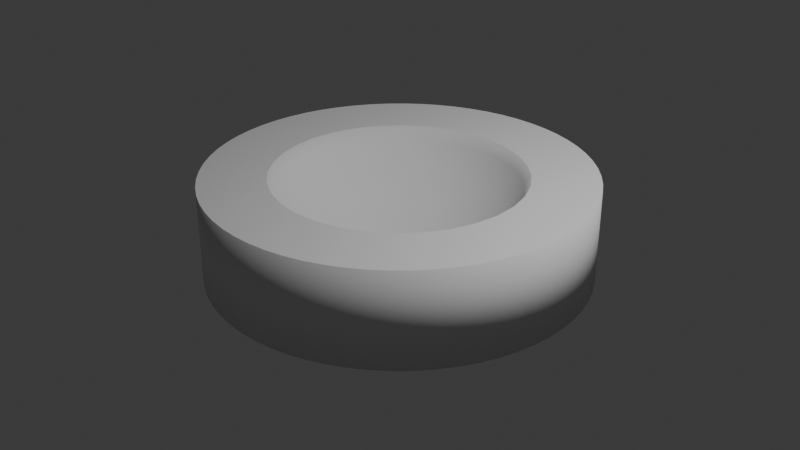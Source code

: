 # Source: Cup.blend  (saved by Blender 5.0.119; exported with 4.5.12 LTS)
import bpy
from mathutils import Matrix  # noqa: F401  (used for matrix-valued properties, if any)

bpy.ops.wm.read_factory_settings(use_empty=True)
scene = bpy.context.scene
scene.name = 'Scene'

# ---- collections
col_collection = bpy.data.collections.new('Collection'); scene.collection.children.link(col_collection)

# ---- world
world_world = bpy.data.worlds.new('World'); scene.world = world_world
world_world.use_nodes = True; world_world.node_tree.nodes.clear()
_N = world_world.node_tree.nodes; _L = world_world.node_tree.links
n0 = _N.new('ShaderNodeOutputWorld'); n0.name = 'World Output'; n0.location = (200, 100)
n1 = _N.new('ShaderNodeBackground'); n1.name = 'Background'; n1.location = (-200, 100)
n1.inputs[0].default_value = (0.05088, 0.05088, 0.05088, 1.0)
_L.new(n1.outputs[0], n0.inputs[0])
n0.is_active_output = True
world_world.color = (0.05088, 0.05088, 0.05088)
world_world.sun_shadow_jitter_overblur = 0.0

# ---- cameras
cam_camera = bpy.data.cameras.new('Camera')
cam_camera.clip_end = 100.0
cam_camera.ortho_scale = 7.314

# ---- lights
light_light = bpy.data.lights.new('Light', 'POINT')
light_light.energy = 1000.0
light_light.shadow_soft_size = 0.1

# ---- meshes
me_cylinder = bpy.data.meshes.new('Cylinder')
me_cylinder.from_pydata([(0.0, 2.0, -0.5), (0.0, 2.0, 0.5), (0.196, 1.99, -0.5), (0.196, 1.99, 0.5), (0.3902, 1.962, -0.5), (0.3902, 1.962, 0.5), (0.5806, 1.914, -0.5), (0.5806, 1.914, 0.5), (0.0, 0.8334, -0.03486), (0.7654, 1.848, -0.5), (0.0, 0.0, -0.2877), (0.7654, 1.848, 0.5), (0.9428, 1.764, -0.5), (0.9428, 1.764, 0.5), (1.111, 1.663, -0.5), (1.111, 1.663, 0.5), (1.269, 1.546, -0.5), (1.269, 1.546, 0.5), (1.414, 1.414, -0.5), (1.414, 1.414, 0.5), (1.546, 1.269, -0.5), (1.546, 1.269, 0.5), (0.2433, 1.223, 0.379), (1.663, 1.111, -0.5), (0.2069, 1.04, 0.1517), (1.663, 1.111, 0.5), (0.1626, 0.8173, -0.03486), (1.764, 0.9428, -0.5), (0.112, 0.563, -0.1735), (1.764, 0.9428, 0.5), (0.05709, 0.287, -0.2588), (1.848, 0.7654, -0.5), (1.848, 0.7654, 0.5), (1.914, 0.5806, -0.5), (1.914, 0.5806, 0.5), (1.962, 0.3902, -0.5), (1.962, 0.3902, 0.5), (1.99, 0.196, -0.5), (1.99, 0.196, 0.5), (2.0, 0.0, -0.5), (2.0, 0.0, 0.5), (1.99, -0.196, -0.5), (0.4773, 1.152, 0.379), (1.99, -0.196, 0.5), (0.4059, 0.9799, 0.1517), (1.962, -0.3902, -0.5), (0.3189, 0.7699, -0.03486), (1.962, -0.3902, 0.5), (0.2197, 0.5303, -0.1735), (0.112, 0.2704, -0.2588), (1.914, -0.5806, -0.5), (1.914, -0.5806, 0.5), (1.848, -0.7654, -0.5), (1.848, -0.7654, 0.5), (1.764, -0.9428, -0.5), (1.764, -0.9428, 0.5), (1.663, -1.111, -0.5), (1.663, -1.111, 0.5), (1.546, -1.269, -0.5), (1.546, -1.269, 0.5), (1.414, -1.414, -0.5), (0.6929, 1.037, 0.379), (1.414, -1.414, 0.5), (1.269, -1.546, -0.5), (0.5893, 0.8819, 0.1517), (1.269, -1.546, 0.5), (0.463, 0.6929, -0.03486), (1.111, -1.663, -0.5), (0.3189, 0.4773, -0.1735), (1.111, -1.663, 0.5), (0.1626, 0.2433, -0.2588), (0.9428, -1.764, -0.5), (0.9428, -1.764, 0.5), (0.7654, -1.848, -0.5), (0.7654, -1.848, 0.5), (0.5806, -1.914, -0.5), (0.5806, -1.914, 0.5), (0.3902, -1.962, -0.5), (0.3902, -1.962, 0.5), (0.196, -1.99, -0.5), (0.196, -1.99, 0.5), (0.8819, 0.8819, 0.379), (0.0, -2.0, -0.5), (0.0, -2.0, 0.5), (0.75, 0.75, 0.1517), (-0.196, -1.99, -0.5), (0.5893, 0.5893, -0.03486), (0.4059, 0.4059, -0.1735), (-0.196, -1.99, 0.5), (0.2069, 0.2069, -0.2588), (-0.3902, -1.962, -0.5), (-0.3902, -1.962, 0.5), (-0.5806, -1.914, -0.5), (-0.5806, -1.914, 0.5), (-0.7654, -1.848, -0.5), (-0.7654, -1.848, 0.5), (-0.9428, -1.764, -0.5), (-0.9428, -1.764, 0.5), (-1.111, -1.663, -0.5), (-1.111, -1.663, 0.5), (-1.269, -1.546, -0.5), (1.037, 0.6929, 0.379), (-1.269, -1.546, 0.5), (0.8819, 0.5893, 0.1517), (-1.414, -1.414, -0.5), (0.6929, 0.463, -0.03486), (-1.414, -1.414, 0.5), (0.4773, 0.3189, -0.1735), (-1.546, -1.269, -0.5), (0.2433, 0.1626, -0.2588), (-1.546, -1.269, 0.5), (-1.663, -1.111, -0.5), (-1.663, -1.111, 0.5), (-1.764, -0.9428, -0.5), (-1.764, -0.9428, 0.5), (-1.848, -0.7654, -0.5), (-1.848, -0.7654, 0.5), (-1.914, -0.5806, -0.5), (-1.914, -0.5806, 0.5), (-1.962, -0.3902, -0.5), (-1.962, -0.3902, 0.5), (-1.99, -0.196, -0.5), (1.152, 0.4773, 0.379), (0.9799, 0.4059, 0.1517), (-1.99, -0.196, 0.5), (-2.0, 0.0, -0.5), (0.7699, 0.3189, -0.03486), (0.5303, 0.2197, -0.1735), (-2.0, 0.0, 0.5), (0.2704, 0.112, -0.2588), (-1.99, 0.196, -0.5), (-1.99, 0.196, 0.5), (-1.962, 0.3902, -0.5), (-1.962, 0.3902, 0.5), (-1.914, 0.5806, -0.5), (-1.914, 0.5806, 0.5), (-1.848, 0.7654, -0.5), (-1.848, 0.7654, 0.5), (-1.764, 0.9428, -0.5), (-1.764, 0.9428, 0.5), (-1.663, 1.111, -0.5), (-1.663, 1.111, 0.5), (1.223, 0.2433, 0.379), (-1.546, 1.269, -0.5), (1.04, 0.2069, 0.1517), (-1.546, 1.269, 0.5), (0.8173, 0.1626, -0.03486), (-1.414, 1.414, -0.5), (0.563, 0.112, -0.1735), (-1.414, 1.414, 0.5), (0.287, 0.05709, -0.2588), (-1.269, 1.546, -0.5), (-1.269, 1.546, 0.5), (-1.111, 1.663, -0.5), (-1.111, 1.663, 0.5), (-0.9428, 1.764, -0.5), (-0.9428, 1.764, 0.5), (-0.7654, 1.848, -0.5), (-0.7654, 1.848, 0.5), (-0.5806, 1.914, -0.5), (-0.5806, 1.914, 0.5), (-0.3902, 1.962, -0.5), (1.247, -4.47e-08, 0.379), (1.061, 4.47e-08, 0.1517), (-0.3902, 1.962, 0.5), (-0.196, 1.99, -0.5), (0.8334, -5.96e-08, -0.03486), (0.574, -5.215e-08, -0.1735), (-0.196, 1.99, 0.5), (0.2926, -7.451e-09, -0.2588), (1.223, -0.2433, 0.379), (1.04, -0.2069, 0.1517), (0.8173, -0.1626, -0.03486), (0.563, -0.112, -0.1735), (0.287, -0.05709, -0.2588), (1.152, -0.4773, 0.379), (0.9799, -0.4059, 0.1517), (0.7699, -0.3189, -0.03486), (0.5303, -0.2197, -0.1735), (0.2704, -0.112, -0.2588), (1.037, -0.6929, 0.379), (0.8819, -0.5893, 0.1517), (0.6929, -0.463, -0.03486), (0.4773, -0.3189, -0.1735), (0.2433, -0.1626, -0.2588), (0.8819, -0.8819, 0.379), (0.75, -0.75, 0.1517), (0.5893, -0.5893, -0.03486), (0.4059, -0.4059, -0.1735), (0.2069, -0.2069, -0.2588), (0.6929, -1.037, 0.379), (0.5893, -0.8819, 0.1517), (0.463, -0.6929, -0.03486), (0.3189, -0.4773, -0.1735), (0.1626, -0.2433, -0.2588), (0.4773, -1.152, 0.379), (0.4059, -0.9799, 0.1517), (0.3189, -0.7699, -0.03486), (0.2197, -0.5303, -0.1735), (0.112, -0.2704, -0.2588), (0.2433, -1.223, 0.379), (0.2069, -1.04, 0.1517), (0.1626, -0.8173, -0.03486), (0.112, -0.563, -0.1735), (0.05709, -0.287, -0.2588), (-8.941e-08, -1.247, 0.379), (4.47e-08, -1.061, 0.1517), (-1.49e-07, -0.8334, -0.03486), (-7.451e-08, -0.574, -0.1735), (-2.608e-08, -0.2926, -0.2588), (-0.2433, -1.223, 0.379), (-0.2069, -1.04, 0.1517), (-0.1626, -0.8173, -0.03486), (-0.112, -0.563, -0.1735), (-0.05709, -0.287, -0.2588), (-0.4773, -1.152, 0.379), (-0.4059, -0.9799, 0.1517), (-0.3189, -0.7699, -0.03486), (-0.2197, -0.5303, -0.1735), (-0.112, -0.2704, -0.2588), (-0.6929, -1.037, 0.379), (-0.5893, -0.8819, 0.1517), (-0.463, -0.6929, -0.03486), (-0.3189, -0.4773, -0.1735), (-0.1626, -0.2433, -0.2588), (-0.8819, -0.8819, 0.379), (-0.75, -0.75, 0.1517), (-0.5893, -0.5893, -0.03486), (-0.4059, -0.4059, -0.1735), (-0.2069, -0.2069, -0.2588), (-1.037, -0.6929, 0.379), (-0.8819, -0.5893, 0.1517), (-0.6929, -0.463, -0.03486), (-0.4773, -0.3189, -0.1735), (-0.2433, -0.1626, -0.2588), (-1.152, -0.4773, 0.379), (-0.9799, -0.4059, 0.1517), (-0.7699, -0.3189, -0.03486), (-0.5303, -0.2197, -0.1735), (-0.2704, -0.112, -0.2588), (-1.223, -0.2433, 0.379), (-1.04, -0.2069, 0.1517), (-0.8173, -0.1626, -0.03486), (-0.563, -0.112, -0.1735), (-0.287, -0.05709, -0.2588), (-1.247, 1.937e-07, 0.379), (-1.061, -4.47e-08, 0.1517), (-0.8334, 2.831e-07, -0.03486), (-0.574, 1.118e-07, -0.1735), (-0.2926, 4.843e-08, -0.2588), (-1.223, 0.2433, 0.379), (-1.04, 0.2069, 0.1517), (-0.8173, 0.1626, -0.03486), (-0.563, 0.112, -0.1735), (-0.287, 0.05709, -0.2588), (-1.152, 0.4773, 0.379), (-0.9799, 0.4059, 0.1517), (-0.7699, 0.3189, -0.03486), (-0.5303, 0.2197, -0.1735), (-0.2704, 0.112, -0.2588), (-1.037, 0.6929, 0.379), (-0.8819, 0.5893, 0.1517), (-0.6929, 0.463, -0.03486), (-0.4773, 0.3189, -0.1735), (-0.2433, 0.1626, -0.2588), (-0.8819, 0.8819, 0.379), (-0.75, 0.75, 0.1517), (-0.5893, 0.5893, -0.03486), (-0.4059, 0.4059, -0.1735), (-0.2069, 0.2069, -0.2588), (-0.6929, 1.037, 0.379), (-0.5893, 0.8819, 0.1517), (-0.463, 0.6929, -0.03486), (-0.3189, 0.4773, -0.1735), (-0.1626, 0.2433, -0.2588), (-0.4773, 1.152, 0.379), (-0.4059, 0.9799, 0.1517), (-0.3189, 0.7699, -0.03486), (-0.2197, 0.5303, -0.1735), (-0.112, 0.2704, -0.2588), (-0.2433, 1.223, 0.379), (-0.2069, 1.04, 0.1517), (-0.1626, 0.8173, -0.03486), (-0.112, 0.563, -0.1735), (-0.05709, 0.287, -0.2588), (2.682e-07, 1.247, 0.379), (-4.47e-08, 1.061, 0.1517), (1.267e-07, 0.574, -0.1735), (7.078e-08, 0.2926, -0.2588), (-1.312, 1.311e-07, 0.5), (-1.212, -0.502, 0.5), (-1.287, -0.2559, 0.5), (-1.287, 0.2559, 0.5), (-0.9276, 0.9276, 0.5), (-1.091, -0.7288, 0.5), (-1.091, 0.7288, 0.5), (-1.212, 0.502, 0.5), (-0.502, -1.212, 0.5), (-0.7288, -1.091, 0.5), (-0.502, 1.212, 0.5), (-0.2559, -1.287, 0.5), (0.2559, 1.287, 0.5), (1.431e-07, 1.312, 0.5), (-0.2559, 1.287, 0.5), (-0.7288, 1.091, 0.5), (-0.9276, -0.9276, 0.5), (-4.769e-08, -1.312, 0.5), (0.2559, -1.287, 0.5), (0.502, 1.212, 0.5), (0.7288, -1.091, 0.5), (0.7288, 1.091, 0.5), (0.502, -1.212, 0.5), (1.091, -0.7288, 0.5), (1.091, 0.7288, 0.5), (1.312, -6.556e-08, 0.5), (1.287, 0.2559, 0.5), (1.287, -0.2559, 0.5), (1.212, 0.502, 0.5), (0.9276, -0.9276, 0.5), (1.212, -0.502, 0.5), (0.9276, 0.9276, 0.5)], [], [(0, 1, 3, 2), (2, 3, 5, 4), (4, 5, 7, 6), (6, 7, 11, 9), (9, 11, 13, 12), (12, 13, 15, 14), (14, 15, 17, 16), (16, 17, 19, 18), (18, 19, 21, 20), (20, 21, 25, 23), (23, 25, 29, 27), (27, 29, 32, 31), (31, 32, 34, 33), (33, 34, 36, 35), (35, 36, 38, 37), (37, 38, 40, 39), (39, 40, 43, 41), (41, 43, 47, 45), (45, 47, 51, 50), (50, 51, 53, 52), (52, 53, 55, 54), (54, 55, 57, 56), (56, 57, 59, 58), (58, 59, 62, 60), (60, 62, 65, 63), (63, 65, 69, 67), (67, 69, 72, 71), (71, 72, 74, 73), (73, 74, 76, 75), (75, 76, 78, 77), (77, 78, 80, 79), (79, 80, 83, 82), (82, 83, 88, 85), (85, 88, 91, 90), (90, 91, 93, 92), (92, 93, 95, 94), (94, 95, 97, 96), (96, 97, 99, 98), (98, 99, 102, 100), (100, 102, 106, 104), (104, 106, 110, 108), (108, 110, 112, 111), (111, 112, 114, 113), (113, 114, 116, 115), (115, 116, 118, 117), (117, 118, 120, 119), (119, 120, 124, 121), (121, 124, 128, 125), (125, 128, 131, 130), (130, 131, 133, 132), (132, 133, 135, 134), (134, 135, 137, 136), (136, 137, 139, 138), (138, 139, 141, 140), (140, 141, 145, 143), (143, 145, 149, 147), (147, 149, 152, 151), (151, 152, 154, 153), (153, 154, 156, 155), (155, 156, 158, 157), (157, 158, 160, 159), (159, 160, 164, 161), (69, 65, 62, 59, 57, 55, 53, 51, 47, 316, 319, 312, 318, 309, 311, 307, 306, 300, 297, 298, 305, 294, 290, 291, 289, 292, 296, 295, 293, 304, 299, 303, 302, 301, 5, 3, 1, 168, 164, 160, 158, 156, 154, 152, 149, 145, 141, 139, 137, 135, 133, 131, 128, 124, 120, 118, 116, 114, 112, 110, 106, 102, 99, 97, 95, 93, 91, 88, 83, 80, 78, 76, 74, 72), (19, 17, 15, 13, 11, 7, 5, 301, 308, 310, 320, 313, 317, 315, 314, 316, 47, 43, 40, 38, 36, 34, 32, 29, 25, 21), (161, 164, 168, 165), (165, 168, 1, 0), (165, 0, 2, 4, 6, 9, 12, 14, 16, 18, 20, 23, 27, 31, 33, 35, 37, 39, 41, 45, 50, 52, 54, 56, 58, 60, 63, 67, 71, 73, 75, 77, 79, 82, 85, 90, 92, 94, 96, 98, 100, 104, 108, 111, 113, 115, 117, 119, 121, 125, 130, 132, 134, 136, 138, 140, 143, 147, 151, 153, 155, 157, 159, 161), (285, 22, 301, 302), (286, 24, 22, 285), (8, 26, 24, 286), (287, 28, 26, 8), (288, 30, 28, 287), (10, 30, 288), (301, 22, 42, 308), (24, 44, 42, 22), (26, 46, 44, 24), (28, 48, 46, 26), (30, 49, 48, 28), (10, 49, 30), (48, 68, 66, 46), (49, 70, 68, 48), (10, 70, 49), (308, 42, 61, 310), (44, 64, 61, 42), (46, 66, 64, 44), (310, 61, 81, 320), (64, 84, 81, 61), (66, 86, 84, 64), (68, 87, 86, 66), (70, 89, 87, 68), (10, 89, 70), (87, 107, 105, 86), (89, 109, 107, 87), (10, 109, 89), (81, 101, 313, 320), (84, 103, 101, 81), (86, 105, 103, 84), (101, 122, 317, 313), (103, 123, 122, 101), (105, 126, 123, 103), (107, 127, 126, 105), (109, 129, 127, 107), (10, 129, 109), (129, 150, 148, 127), (10, 150, 129), (122, 142, 315, 317), (123, 144, 142, 122), (126, 146, 144, 123), (127, 148, 146, 126), (144, 163, 162, 142), (146, 166, 163, 144), (148, 167, 166, 146), (150, 169, 167, 148), (10, 169, 150), (142, 162, 314, 315), (10, 174, 169), (162, 170, 316, 314), (163, 171, 170, 162), (166, 172, 171, 163), (167, 173, 172, 166), (169, 174, 173, 167), (171, 176, 175, 170), (172, 177, 176, 171), (173, 178, 177, 172), (174, 179, 178, 173), (10, 179, 174), (170, 175, 319, 316), (10, 184, 179), (175, 180, 312, 319), (176, 181, 180, 175), (177, 182, 181, 176), (178, 183, 182, 177), (179, 184, 183, 178), (182, 187, 186, 181), (183, 188, 187, 182), (184, 189, 188, 183), (10, 189, 184), (180, 185, 318, 312), (181, 186, 185, 180), (185, 190, 309, 318), (186, 191, 190, 185), (187, 192, 191, 186), (188, 193, 192, 187), (189, 194, 193, 188), (10, 194, 189), (192, 197, 196, 191), (193, 198, 197, 192), (194, 199, 198, 193), (10, 199, 194), (190, 195, 311, 309), (191, 196, 195, 190), (195, 200, 307, 311), (196, 201, 200, 195), (197, 202, 201, 196), (198, 203, 202, 197), (199, 204, 203, 198), (10, 204, 199), (203, 208, 207, 202), (204, 209, 208, 203), (10, 209, 204), (200, 205, 306, 307), (201, 206, 205, 200), (202, 207, 206, 201), (205, 210, 300, 306), (206, 211, 210, 205), (207, 212, 211, 206), (208, 213, 212, 207), (209, 214, 213, 208), (10, 214, 209), (214, 219, 218, 213), (10, 219, 214), (210, 215, 297, 300), (211, 216, 215, 210), (212, 217, 216, 211), (213, 218, 217, 212), (215, 220, 298, 297), (216, 221, 220, 215), (217, 222, 221, 216), (218, 223, 222, 217), (219, 224, 223, 218), (10, 224, 219), (224, 229, 228, 223), (10, 229, 224), (220, 225, 305, 298), (221, 226, 225, 220), (222, 227, 226, 221), (223, 228, 227, 222), (226, 231, 230, 225), (227, 232, 231, 226), (228, 233, 232, 227), (229, 234, 233, 228), (10, 234, 229), (225, 230, 294, 305), (10, 239, 234), (230, 235, 290, 294), (231, 236, 235, 230), (232, 237, 236, 231), (233, 238, 237, 232), (234, 239, 238, 233), (236, 241, 240, 235), (237, 242, 241, 236), (238, 243, 242, 237), (239, 244, 243, 238), (10, 244, 239), (235, 240, 291, 290), (10, 249, 244), (240, 245, 289, 291), (241, 246, 245, 240), (242, 247, 246, 241), (243, 248, 247, 242), (244, 249, 248, 243), (247, 252, 251, 246), (248, 253, 252, 247), (249, 254, 253, 248), (10, 254, 249), (245, 250, 292, 289), (246, 251, 250, 245), (292, 250, 255, 296), (251, 256, 255, 250), (252, 257, 256, 251), (253, 258, 257, 252), (254, 259, 258, 253), (10, 259, 254), (258, 263, 262, 257), (259, 264, 263, 258), (10, 264, 259), (296, 255, 260, 295), (256, 261, 260, 255), (257, 262, 261, 256), (295, 260, 265, 293), (261, 266, 265, 260), (262, 267, 266, 261), (263, 268, 267, 262), (264, 269, 268, 263), (10, 269, 264), (268, 273, 272, 267), (269, 274, 273, 268), (10, 274, 269), (265, 270, 304, 293), (266, 271, 270, 265), (267, 272, 271, 266), (270, 275, 299, 304), (271, 276, 275, 270), (272, 277, 276, 271), (273, 278, 277, 272), (274, 279, 278, 273), (10, 279, 274), (279, 284, 283, 278), (10, 284, 279), (275, 280, 303, 299), (276, 281, 280, 275), (277, 282, 281, 276), (278, 283, 282, 277), (280, 285, 302, 303), (281, 286, 285, 280), (282, 8, 286, 281), (283, 287, 8, 282), (284, 288, 287, 283), (10, 288, 284)])
me_cylinder.polygons.foreach_set('use_smooth', [1, 1, 1, 1, 1, 1, 1, 1, 1, 1, 1, 1, 1, 1, 1, 1, 1, 1, 1, 1, 1, 1, 1, 1, 1, 1, 1, 1, 1, 1, 1, 1, 1, 1, 1, 1, 1, 1, 1, 1, 1, 1, 1, 1, 1, 1, 1, 1, 1, 1, 1, 1, 1, 1, 1, 1, 1, 1, 1, 1, 1, 1, 0, 0, 1, 1, 0, 1, 1, 1, 1, 1, 1, 1, 1, 1, 1, 1, 1, 1, 1, 1, 1, 1, 1, 1, 1, 1, 1, 1, 1, 1, 1, 1, 1, 1, 1, 1, 1, 1, 1, 1, 1, 1, 1, 1, 1, 1, 1, 1, 1, 1, 1, 1, 1, 1, 1, 1, 1, 1, 1, 1, 1, 1, 1, 1, 1, 1, 1, 1, 1, 1, 1, 1, 1, 1, 1, 1, 1, 1, 1, 1, 1, 1, 1, 1, 1, 1, 1, 1, 1, 1, 1, 1, 1, 1, 1, 1, 1, 1, 1, 1, 1, 1, 1, 1, 1, 1, 1, 1, 1, 1, 1, 1, 1, 1, 1, 1, 1, 1, 1, 1, 1, 1, 1, 1, 1, 1, 1, 1, 1, 1, 1, 1, 1, 1, 1, 1, 1, 1, 1, 1, 1, 1, 1, 1, 1, 1, 1, 1, 1, 1, 1, 1, 1, 1, 1, 1, 1, 1, 1, 1, 1, 1, 1, 1, 1, 1, 1, 1, 1, 1, 1, 1, 1, 1, 1, 1, 1, 1, 1, 1, 1, 1, 1, 1, 1, 1, 1, 1, 1, 1, 1, 1, 1, 1, 1, 1, 1])
_uv = me_cylinder.uv_layers.new(name='UVMap')
_uv.uv.foreach_set('vector', [1.0, 0.5, 1.0, 1.0, 0.9844, 1.0, 0.9844, 0.5, 0.9844, 0.5, 0.9844, 1.0, 0.9688, 1.0, 0.9688, 0.5, 0.9688, 0.5, 0.9688, 1.0, 0.9531, 1.0, 0.9531, 0.5, 0.9531, 0.5, 0.9531, 1.0, 0.9375, 1.0, 0.9375, 0.5, 0.9375, 0.5, 0.9375, 1.0, 0.9219, 1.0, 0.9219, 0.5, 0.9219, 0.5, 0.9219, 1.0, 0.9062, 1.0, 0.9062, 0.5, 0.9062, 0.5, 0.9062, 1.0, 0.8906, 1.0, 0.8906, 0.5, 0.8906, 0.5, 0.8906, 1.0, 0.875, 1.0, 0.875, 0.5, 0.875, 0.5, 0.875, 1.0, 0.8594, 1.0, 0.8594, 0.5, 0.8594, 0.5, 0.8594, 1.0, 0.8438, 1.0, 0.8438, 0.5, 0.8438, 0.5, 0.8438, 1.0, 0.8281, 1.0, 0.8281, 0.5, 0.8281, 0.5, 0.8281, 1.0, 0.8125, 1.0, 0.8125, 0.5, 0.8125, 0.5, 0.8125, 1.0, 0.7969, 1.0, 0.7969, 0.5, 0.7969, 0.5, 0.7969, 1.0, 0.7812, 1.0, 0.7812, 0.5, 0.7812, 0.5, 0.7812, 1.0, 0.7656, 1.0, 0.7656, 0.5, 0.7656, 0.5, 0.7656, 1.0, 0.75, 1.0, 0.75, 0.5, 0.75, 0.5, 0.75, 1.0, 0.7344, 1.0, 0.7344, 0.5, 0.7344, 0.5, 0.7344, 1.0, 0.7188, 1.0, 0.7188, 0.5, 0.7188, 0.5, 0.7188, 1.0, 0.7031, 1.0, 0.7031, 0.5, 0.7031, 0.5, 0.7031, 1.0, 0.6875, 1.0, 0.6875, 0.5, 0.6875, 0.5, 0.6875, 1.0, 0.6719, 1.0, 0.6719, 0.5, 0.6719, 0.5, 0.6719, 1.0, 0.6562, 1.0, 0.6562, 0.5, 0.6562, 0.5, 0.6562, 1.0, 0.6406, 1.0, 0.6406, 0.5, 0.6406, 0.5, 0.6406, 1.0, 0.625, 1.0, 0.625, 0.5, 0.625, 0.5, 0.625, 1.0, 0.6094, 1.0, 0.6094, 0.5, 0.6094, 0.5, 0.6094, 1.0, 0.5938, 1.0, 0.5938, 0.5, 0.5938, 0.5, 0.5938, 1.0, 0.5781, 1.0, 0.5781, 0.5, 0.5781, 0.5, 0.5781, 1.0, 0.5625, 1.0, 0.5625, 0.5, 0.5625, 0.5, 0.5625, 1.0, 0.5469, 1.0, 0.5469, 0.5, 0.5469, 0.5, 0.5469, 1.0, 0.5312, 1.0, 0.5312, 0.5, 0.5312, 0.5, 0.5312, 1.0, 0.5156, 1.0, 0.5156, 0.5, 0.5156, 0.5, 0.5156, 1.0, 0.5, 1.0, 0.5, 0.5, 0.5, 0.5, 0.5, 1.0, 0.4844, 1.0, 0.4844, 0.5, 0.4844, 0.5, 0.4844, 1.0, 0.4688, 1.0, 0.4688, 0.5, 0.4688, 0.5, 0.4688, 1.0, 0.4531, 1.0, 0.4531, 0.5, 0.4531, 0.5, 0.4531, 1.0, 0.4375, 1.0, 0.4375, 0.5, 0.4375, 0.5, 0.4375, 1.0, 0.4219, 1.0, 0.4219, 0.5, 0.4219, 0.5, 0.4219, 1.0, 0.4062, 1.0, 0.4062, 0.5, 0.4062, 0.5, 0.4062, 1.0, 0.3906, 1.0, 0.3906, 0.5, 0.3906, 0.5, 0.3906, 1.0, 0.375, 1.0, 0.375, 0.5, 0.375, 0.5, 0.375, 1.0, 0.3594, 1.0, 0.3594, 0.5, 0.3594, 0.5, 0.3594, 1.0, 0.3438, 1.0, 0.3438, 0.5, 0.3438, 0.5, 0.3438, 1.0, 0.3281, 1.0, 0.3281, 0.5, 0.3281, 0.5, 0.3281, 1.0, 0.3125, 1.0, 0.3125, 0.5, 0.3125, 0.5, 0.3125, 1.0, 0.2969, 1.0, 0.2969, 0.5, 0.2969, 0.5, 0.2969, 1.0, 0.2812, 1.0, 0.2812, 0.5, 0.2812, 0.5, 0.2812, 1.0, 0.2656, 1.0, 0.2656, 0.5, 0.2656, 0.5, 0.2656, 1.0, 0.25, 1.0, 0.25, 0.5, 0.25, 0.5, 0.25, 1.0, 0.2344, 1.0, 0.2344, 0.5, 0.2344, 0.5, 0.2344, 1.0, 0.2188, 1.0, 0.2188, 0.5, 0.2188, 0.5, 0.2188, 1.0, 0.2031, 1.0, 0.2031, 0.5, 0.2031, 0.5, 0.2031, 1.0, 0.1875, 1.0, 0.1875, 0.5, 0.1875, 0.5, 0.1875, 1.0, 0.1719, 1.0, 0.1719, 0.5, 0.1719, 0.5, 0.1719, 1.0, 0.1562, 1.0, 0.1562, 0.5, 0.1562, 0.5, 0.1562, 1.0, 0.1406, 1.0, 0.1406, 0.5, 0.1406, 0.5, 0.1406, 1.0, 0.125, 1.0, 0.125, 0.5, 0.125, 0.5, 0.125, 1.0, 0.1094, 1.0, 0.1094, 0.5, 0.1094, 0.5, 0.1094, 1.0, 0.09375, 1.0, 0.09375, 0.5, 0.09375, 0.5, 0.09375, 1.0, 0.07812, 1.0, 0.07812, 0.5, 0.07812, 0.5, 0.07812, 1.0, 0.0625, 1.0, 0.0625, 0.5, 0.0625, 0.5, 0.0625, 1.0, 0.04688, 1.0, 0.04688, 0.5, 0.04688, 0.5, 0.04688, 1.0, 0.03125, 1.0, 0.03125, 0.5, 0.3833, 0.05045, 0.4023, 0.06448, 0.4197, 0.08029, 0.4355, 0.09775, 0.4496, 0.1167, 0.4617, 0.1369, 0.4717, 0.1582, 0.4797, 0.1803, 0.4854, 0.2032, 0.4044, 0.2193, 0.3954, 0.1898, 0.3809, 0.1625, 0.3613, 0.1387, 0.3375, 0.1191, 0.3102, 0.1046, 0.2807, 0.0956, 0.25, 0.09257, 0.2193, 0.0956, 0.1898, 0.1046, 0.1625, 0.1191, 0.1387, 0.1387, 0.1191, 0.1625, 0.1046, 0.1898, 0.0956, 0.2193, 0.09257, 0.25, 0.0956, 0.2807, 0.1046, 0.3102, 0.1191, 0.3375, 0.1387, 0.3613, 0.1625, 0.3809, 0.1898, 0.3954, 0.2193, 0.4044, 0.25, 0.4074, 0.2807, 0.4044, 0.2968, 0.4854, 0.2735, 0.4888, 0.25, 0.49, 0.2265, 0.4888, 0.2032, 0.4854, 0.1803, 0.4797, 0.1582, 0.4717, 0.1369, 0.4617, 0.1167, 0.4496, 0.09775, 0.4355, 0.08029, 0.4197, 0.06448, 0.4023, 0.05045, 0.3833, 0.03834, 0.3631, 0.02827, 0.3418, 0.02033, 0.3197, 0.01461, 0.2968, 0.01116, 0.2735, 0.01, 0.25, 0.01116, 0.2265, 0.01461, 0.2032, 0.02033, 0.1803, 0.02827, 0.1582, 0.03834, 0.1369, 0.05045, 0.1167, 0.06448, 0.09775, 0.08029, 0.08029, 0.09775, 0.06448, 0.1167, 0.05045, 0.1369, 0.03834, 0.1582, 0.02827, 0.1803, 0.02033, 0.2032, 0.01461, 0.2265, 0.01116, 0.25, 0.01, 0.2735, 0.01116, 0.2968, 0.01461, 0.3197, 0.02033, 0.3418, 0.02827, 0.3631, 0.03834, 0.4197, 0.4197, 0.4023, 0.4355, 0.3833, 0.4496, 0.3631, 0.4617, 0.3418, 0.4717, 0.3197, 0.4797, 0.2968, 0.4854, 0.2807, 0.4044, 0.3102, 0.3954, 0.3375, 0.3809, 0.3613, 0.3613, 0.3809, 0.3375, 0.3954, 0.3102, 0.4044, 0.2807, 0.4074, 0.25, 0.4044, 0.2193, 0.4854, 0.2032, 0.4888, 0.2265, 0.49, 0.25, 0.4888, 0.2735, 0.4854, 0.2968, 0.4797, 0.3197, 0.4717, 0.3418, 0.4617, 0.3631, 0.4496, 0.3833, 0.4355, 0.4023, 0.03125, 0.5, 0.03125, 1.0, 0.01562, 1.0, 0.01562, 0.5, 0.01562, 0.5, 0.01562, 1.0, 0.0, 1.0, 0.0, 0.5, 0.7265, 0.4888, 0.75, 0.49, 0.7735, 0.4888, 0.7968, 0.4854, 0.8197, 0.4797, 0.8418, 0.4717, 0.8631, 0.4617, 0.8833, 0.4496, 0.9023, 0.4355, 0.9197, 0.4197, 0.9355, 0.4023, 0.9496, 0.3833, 0.9617, 0.3631, 0.9717, 0.3418, 0.9797, 0.3197, 0.9854, 0.2968, 0.9888, 0.2735, 0.99, 0.25, 0.9888, 0.2265, 0.9854, 0.2032, 0.9797, 0.1803, 0.9717, 0.1582, 0.9617, 0.1369, 0.9496, 0.1167, 0.9355, 0.09775, 0.9197, 0.08029, 0.9023, 0.06448, 0.8833, 0.05045, 0.8631, 0.03834, 0.8418, 0.02827, 0.8197, 0.02033, 0.7968, 0.01461, 0.7735, 0.01116, 0.75, 0.01, 0.7265, 0.01116, 0.7032, 0.01461, 0.6803, 0.02033, 0.6582, 0.02827, 0.6369, 0.03834, 0.6167, 0.05045, 0.5977, 0.06448, 0.5803, 0.08029, 0.5645, 0.09775, 0.5504, 0.1167, 0.5383, 0.1369, 0.5283, 0.1582, 0.5203, 0.1803, 0.5146, 0.2032, 0.5112, 0.2265, 0.51, 0.25, 0.5112, 0.2735, 0.5146, 0.2968, 0.5203, 0.3197, 0.5283, 0.3418, 0.5383, 0.3631, 0.5504, 0.3833, 0.5645, 0.4023, 0.5803, 0.4197, 0.5977, 0.4355, 0.6167, 0.4496, 0.6369, 0.4617, 0.6582, 0.4717, 0.6803, 0.4797, 0.7032, 0.4854, 0.75, 0.3125, 0.7188, 0.3125, 0.7188, 0.3417, 0.75, 0.3417, 0.75, 0.25, 0.7188, 0.25, 0.7188, 0.3125, 0.75, 0.3125, 0.75, 0.1875, 0.7188, 0.1875, 0.7188, 0.25, 0.75, 0.25, 0.75, 0.125, 0.7188, 0.125, 0.7188, 0.1875, 0.75, 0.1875, 0.75, 0.0625, 0.7188, 0.0625, 0.7188, 0.125, 0.75, 0.125, 0.7344, 0.0, 0.7188, 0.0625, 0.75, 0.0625, 0.7188, 0.3417, 0.7188, 0.3125, 0.6875, 0.3125, 0.6875, 0.3417, 0.7188, 0.25, 0.6875, 0.25, 0.6875, 0.3125, 0.7188, 0.3125, 0.7188, 0.1875, 0.6875, 0.1875, 0.6875, 0.25, 0.7188, 0.25, 0.7188, 0.125, 0.6875, 0.125, 0.6875, 0.1875, 0.7188, 0.1875, 0.7188, 0.0625, 0.6875, 0.0625, 0.6875, 0.125, 0.7188, 0.125, 0.7031, 0.0, 0.6875, 0.0625, 0.7188, 0.0625, 0.6875, 0.125, 0.6562, 0.125, 0.6562, 0.1875, 0.6875, 0.1875, 0.6875, 0.0625, 0.6562, 0.0625, 0.6562, 0.125, 0.6875, 0.125, 0.6719, 0.0, 0.6562, 0.0625, 0.6875, 0.0625, 0.6875, 0.3417, 0.6875, 0.3125, 0.6562, 0.3125, 0.6562, 0.3417, 0.6875, 0.25, 0.6562, 0.25, 0.6562, 0.3125, 0.6875, 0.3125, 0.6875, 0.1875, 0.6562, 0.1875, 0.6562, 0.25, 0.6875, 0.25, 0.6562, 0.3417, 0.6562, 0.3125, 0.625, 0.3125, 0.625, 0.3417, 0.6562, 0.25, 0.625, 0.25, 0.625, 0.3125, 0.6562, 0.3125, 0.6562, 0.1875, 0.625, 0.1875, 0.625, 0.25, 0.6562, 0.25, 0.6562, 0.125, 0.625, 0.125, 0.625, 0.1875, 0.6562, 0.1875, 0.6562, 0.0625, 0.625, 0.0625, 0.625, 0.125, 0.6562, 0.125, 0.6406, 0.0, 0.625, 0.0625, 0.6562, 0.0625, 0.625, 0.125, 0.5938, 0.125, 0.5938, 0.1875, 0.625, 0.1875, 0.625, 0.0625, 0.5938, 0.0625, 0.5938, 0.125, 0.625, 0.125, 0.6094, 0.0, 0.5938, 0.0625, 0.625, 0.0625, 0.625, 0.3125, 0.5938, 0.3125, 0.5938, 0.3417, 0.625, 0.3417, 0.625, 0.25, 0.5938, 0.25, 0.5938, 0.3125, 0.625, 0.3125, 0.625, 0.1875, 0.5938, 0.1875, 0.5938, 0.25, 0.625, 0.25, 0.5938, 0.3125, 0.5625, 0.3125, 0.5625, 0.3417, 0.5938, 0.3417, 0.5938, 0.25, 0.5625, 0.25, 0.5625, 0.3125, 0.5938, 0.3125, 0.5938, 0.1875, 0.5625, 0.1875, 0.5625, 0.25, 0.5938, 0.25, 0.5938, 0.125, 0.5625, 0.125, 0.5625, 0.1875, 0.5938, 0.1875, 0.5938, 0.0625, 0.5625, 0.0625, 0.5625, 0.125, 0.5938, 0.125, 0.5781, 0.0, 0.5625, 0.0625, 0.5938, 0.0625, 0.5625, 0.0625, 0.5312, 0.0625, 0.5312, 0.125, 0.5625, 0.125, 0.5469, 0.0, 0.5312, 0.0625, 0.5625, 0.0625, 0.5625, 0.3125, 0.5312, 0.3125, 0.5312, 0.3417, 0.5625, 0.3417, 0.5625, 0.25, 0.5312, 0.25, 0.5312, 0.3125, 0.5625, 0.3125, 0.5625, 0.1875, 0.5312, 0.1875, 0.5312, 0.25, 0.5625, 0.25, 0.5625, 0.125, 0.5312, 0.125, 0.5312, 0.1875, 0.5625, 0.1875, 0.5312, 0.25, 0.5, 0.25, 0.5, 0.3125, 0.5312, 0.3125, 0.5312, 0.1875, 0.5, 0.1875, 0.5, 0.25, 0.5312, 0.25, 0.5312, 0.125, 0.5, 0.125, 0.5, 0.1875, 0.5312, 0.1875, 0.5312, 0.0625, 0.5, 0.0625, 0.5, 0.125, 0.5312, 0.125, 0.5156, 0.0, 0.5, 0.0625, 0.5312, 0.0625, 0.5312, 0.3125, 0.5, 0.3125, 0.5, 0.3417, 0.5312, 0.3417, 0.4844, 0.0, 0.4688, 0.0625, 0.5, 0.0625, 0.5, 0.3125, 0.4688, 0.3125, 0.4688, 0.3417, 0.5, 0.3417, 0.5, 0.25, 0.4688, 0.25, 0.4688, 0.3125, 0.5, 0.3125, 0.5, 0.1875, 0.4688, 0.1875, 0.4688, 0.25, 0.5, 0.25, 0.5, 0.125, 0.4688, 0.125, 0.4688, 0.1875, 0.5, 0.1875, 0.5, 0.0625, 0.4688, 0.0625, 0.4688, 0.125, 0.5, 0.125, 0.4688, 0.25, 0.4375, 0.25, 0.4375, 0.3125, 0.4688, 0.3125, 0.4688, 0.1875, 0.4375, 0.1875, 0.4375, 0.25, 0.4688, 0.25, 0.4688, 0.125, 0.4375, 0.125, 0.4375, 0.1875, 0.4688, 0.1875, 0.4688, 0.0625, 0.4375, 0.0625, 0.4375, 0.125, 0.4688, 0.125, 0.4531, 0.0, 0.4375, 0.0625, 0.4688, 0.0625, 0.4688, 0.3125, 0.4375, 0.3125, 0.4375, 0.3417, 0.4688, 0.3417, 0.4219, 0.0, 0.4062, 0.0625, 0.4375, 0.0625, 0.4375, 0.3125, 0.4062, 0.3125, 0.4062, 0.3417, 0.4375, 0.3417, 0.4375, 0.25, 0.4062, 0.25, 0.4062, 0.3125, 0.4375, 0.3125, 0.4375, 0.1875, 0.4062, 0.1875, 0.4062, 0.25, 0.4375, 0.25, 0.4375, 0.125, 0.4062, 0.125, 0.4062, 0.1875, 0.4375, 0.1875, 0.4375, 0.0625, 0.4062, 0.0625, 0.4062, 0.125, 0.4375, 0.125, 0.4062, 0.1875, 0.375, 0.1875, 0.375, 0.25, 0.4062, 0.25, 0.4062, 0.125, 0.375, 0.125, 0.375, 0.1875, 0.4062, 0.1875, 0.4062, 0.0625, 0.375, 0.0625, 0.375, 0.125, 0.4062, 0.125, 0.3906, 0.0, 0.375, 0.0625, 0.4062, 0.0625, 0.4062, 0.3125, 0.375, 0.3125, 0.375, 0.3417, 0.4062, 0.3417, 0.4062, 0.25, 0.375, 0.25, 0.375, 0.3125, 0.4062, 0.3125, 0.375, 0.3125, 0.3438, 0.3125, 0.3438, 0.3417, 0.375, 0.3417, 0.375, 0.25, 0.3438, 0.25, 0.3438, 0.3125, 0.375, 0.3125, 0.375, 0.1875, 0.3438, 0.1875, 0.3438, 0.25, 0.375, 0.25, 0.375, 0.125, 0.3438, 0.125, 0.3438, 0.1875, 0.375, 0.1875, 0.375, 0.0625, 0.3438, 0.0625, 0.3438, 0.125, 0.375, 0.125, 0.3594, 0.0, 0.3438, 0.0625, 0.375, 0.0625, 0.3438, 0.1875, 0.3125, 0.1875, 0.3125, 0.25, 0.3438, 0.25, 0.3438, 0.125, 0.3125, 0.125, 0.3125, 0.1875, 0.3438, 0.1875, 0.3438, 0.0625, 0.3125, 0.0625, 0.3125, 0.125, 0.3438, 0.125, 0.3281, 0.0, 0.3125, 0.0625, 0.3438, 0.0625, 0.3438, 0.3125, 0.3125, 0.3125, 0.3125, 0.3417, 0.3438, 0.3417, 0.3438, 0.25, 0.3125, 0.25, 0.3125, 0.3125, 0.3438, 0.3125, 0.3125, 0.3125, 0.2812, 0.3125, 0.2812, 0.3417, 0.3125, 0.3417, 0.3125, 0.25, 0.2812, 0.25, 0.2812, 0.3125, 0.3125, 0.3125, 0.3125, 0.1875, 0.2812, 0.1875, 0.2812, 0.25, 0.3125, 0.25, 0.3125, 0.125, 0.2812, 0.125, 0.2812, 0.1875, 0.3125, 0.1875, 0.3125, 0.0625, 0.2812, 0.0625, 0.2812, 0.125, 0.3125, 0.125, 0.2969, 0.0, 0.2812, 0.0625, 0.3125, 0.0625, 0.2812, 0.125, 0.25, 0.125, 0.25, 0.1875, 0.2812, 0.1875, 0.2812, 0.0625, 0.25, 0.0625, 0.25, 0.125, 0.2812, 0.125, 0.2656, 0.0, 0.25, 0.0625, 0.2812, 0.0625, 0.2812, 0.3125, 0.25, 0.3125, 0.25, 0.3417, 0.2812, 0.3417, 0.2812, 0.25, 0.25, 0.25, 0.25, 0.3125, 0.2812, 0.3125, 0.2812, 0.1875, 0.25, 0.1875, 0.25, 0.25, 0.2812, 0.25, 0.25, 0.3125, 0.2188, 0.3125, 0.2188, 0.3417, 0.25, 0.3417, 0.25, 0.25, 0.2188, 0.25, 0.2188, 0.3125, 0.25, 0.3125, 0.25, 0.1875, 0.2187, 0.1875, 0.2188, 0.25, 0.25, 0.25, 0.25, 0.125, 0.2188, 0.125, 0.2187, 0.1875, 0.25, 0.1875, 0.25, 0.0625, 0.2188, 0.0625, 0.2188, 0.125, 0.25, 0.125, 0.2344, 0.0, 0.2188, 0.0625, 0.25, 0.0625, 0.2188, 0.0625, 0.1875, 0.0625, 0.1875, 0.125, 0.2188, 0.125, 0.2031, 0.0, 0.1875, 0.0625, 0.2188, 0.0625, 0.2188, 0.3125, 0.1875, 0.3125, 0.1875, 0.3417, 0.2188, 0.3417, 0.2188, 0.25, 0.1875, 0.25, 0.1875, 0.3125, 0.2188, 0.3125, 0.2187, 0.1875, 0.1875, 0.1875, 0.1875, 0.25, 0.2188, 0.25, 0.2188, 0.125, 0.1875, 0.125, 0.1875, 0.1875, 0.2187, 0.1875, 0.1875, 0.3125, 0.1562, 0.3125, 0.1562, 0.3417, 0.1875, 0.3417, 0.1875, 0.25, 0.1563, 0.25, 0.1562, 0.3125, 0.1875, 0.3125, 0.1875, 0.1875, 0.1562, 0.1875, 0.1563, 0.25, 0.1875, 0.25, 0.1875, 0.125, 0.1562, 0.125, 0.1562, 0.1875, 0.1875, 0.1875, 0.1875, 0.0625, 0.1562, 0.0625, 0.1562, 0.125, 0.1875, 0.125, 0.1719, 0.0, 0.1562, 0.0625, 0.1875, 0.0625, 0.1562, 0.0625, 0.125, 0.0625, 0.125, 0.125, 0.1562, 0.125, 0.1406, 0.0, 0.125, 0.0625, 0.1562, 0.0625, 0.1562, 0.3125, 0.125, 0.3125, 0.125, 0.3417, 0.1562, 0.3417, 0.1563, 0.25, 0.125, 0.25, 0.125, 0.3125, 0.1562, 0.3125, 0.1562, 0.1875, 0.125, 0.1875, 0.125, 0.25, 0.1563, 0.25, 0.1562, 0.125, 0.125, 0.125, 0.125, 0.1875, 0.1562, 0.1875, 0.125, 0.25, 0.09375, 0.25, 0.09375, 0.3125, 0.125, 0.3125, 0.125, 0.1875, 0.09375, 0.1875, 0.09375, 0.25, 0.125, 0.25, 0.125, 0.125, 0.09375, 0.125, 0.09375, 0.1875, 0.125, 0.1875, 0.125, 0.0625, 0.09375, 0.0625, 0.09375, 0.125, 0.125, 0.125, 0.1094, 0.0, 0.09375, 0.0625, 0.125, 0.0625, 0.125, 0.3125, 0.09375, 0.3125, 0.09375, 0.3417, 0.125, 0.3417, 0.07812, 0.0, 0.0625, 0.0625, 0.09375, 0.0625, 0.09375, 0.3125, 0.0625, 0.3125, 0.0625, 0.3417, 0.09375, 0.3417, 0.09375, 0.25, 0.0625, 0.25, 0.0625, 0.3125, 0.09375, 0.3125, 0.09375, 0.1875, 0.0625, 0.1875, 0.0625, 0.25, 0.09375, 0.25, 0.09375, 0.125, 0.0625, 0.125, 0.0625, 0.1875, 0.09375, 0.1875, 0.09375, 0.0625, 0.0625, 0.0625, 0.0625, 0.125, 0.09375, 0.125, 0.0625, 0.25, 0.03125, 0.25, 0.03125, 0.3125, 0.0625, 0.3125, 0.0625, 0.1875, 0.03125, 0.1875, 0.03125, 0.25, 0.0625, 0.25, 0.0625, 0.125, 0.03125, 0.125, 0.03125, 0.1875, 0.0625, 0.1875, 0.0625, 0.0625, 0.03125, 0.0625, 0.03125, 0.125, 0.0625, 0.125, 0.04687, 0.0, 0.03125, 0.0625, 0.0625, 0.0625, 0.0625, 0.3125, 0.03125, 0.3125, 0.03125, 0.3417, 0.0625, 0.3417, 0.01562, 0.0, 0.0, 0.0625, 0.03125, 0.0625, 0.03125, 0.3125, 0.0, 0.3125, 0.0, 0.3417, 0.03125, 0.3417, 0.03125, 0.25, 2.98e-08, 0.25, 0.0, 0.3125, 0.03125, 0.3125, 0.03125, 0.1875, 0.0, 0.1875, 2.98e-08, 0.25, 0.03125, 0.25, 0.03125, 0.125, 0.0, 0.125, 0.0, 0.1875, 0.03125, 0.1875, 0.03125, 0.0625, 0.0, 0.0625, 0.0, 0.125, 0.03125, 0.125, 1.0, 0.1875, 0.9687, 0.1875, 0.9688, 0.25, 1.0, 0.25, 1.0, 0.125, 0.9687, 0.125, 0.9687, 0.1875, 1.0, 0.1875, 1.0, 0.0625, 0.9687, 0.0625, 0.9687, 0.125, 1.0, 0.125, 0.9844, 0.0, 0.9687, 0.0625, 1.0, 0.0625, 1.0, 0.3125, 0.9687, 0.3125, 0.9687, 0.3417, 1.0, 0.3417, 1.0, 0.25, 0.9688, 0.25, 0.9687, 0.3125, 1.0, 0.3125, 0.9687, 0.3417, 0.9687, 0.3125, 0.9375, 0.3125, 0.9375, 0.3417, 0.9688, 0.25, 0.9375, 0.25, 0.9375, 0.3125, 0.9687, 0.3125, 0.9687, 0.1875, 0.9375, 0.1875, 0.9375, 0.25, 0.9688, 0.25, 0.9687, 0.125, 0.9375, 0.125, 0.9375, 0.1875, 0.9687, 0.1875, 0.9687, 0.0625, 0.9375, 0.0625, 0.9375, 0.125, 0.9687, 0.125, 0.9531, 0.0, 0.9375, 0.0625, 0.9687, 0.0625, 0.9375, 0.125, 0.9062, 0.125, 0.9062, 0.1875, 0.9375, 0.1875, 0.9375, 0.0625, 0.9062, 0.0625, 0.9062, 0.125, 0.9375, 0.125, 0.9219, 0.0, 0.9062, 0.0625, 0.9375, 0.0625, 0.9375, 0.3417, 0.9375, 0.3125, 0.9062, 0.3125, 0.9062, 0.3417, 0.9375, 0.25, 0.9062, 0.25, 0.9062, 0.3125, 0.9375, 0.3125, 0.9375, 0.1875, 0.9062, 0.1875, 0.9062, 0.25, 0.9375, 0.25, 0.9062, 0.3417, 0.9062, 0.3125, 0.875, 0.3125, 0.875, 0.3417, 0.9062, 0.25, 0.875, 0.25, 0.875, 0.3125, 0.9062, 0.3125, 0.9062, 0.1875, 0.875, 0.1875, 0.875, 0.25, 0.9062, 0.25, 0.9062, 0.125, 0.875, 0.125, 0.875, 0.1875, 0.9062, 0.1875, 0.9062, 0.0625, 0.875, 0.0625, 0.875, 0.125, 0.9062, 0.125, 0.8906, 0.0, 0.875, 0.0625, 0.9062, 0.0625, 0.875, 0.125, 0.8438, 0.125, 0.8437, 0.1875, 0.875, 0.1875, 0.875, 0.0625, 0.8437, 0.0625, 0.8438, 0.125, 0.875, 0.125, 0.8594, 0.0, 0.8437, 0.0625, 0.875, 0.0625, 0.875, 0.3125, 0.8437, 0.3125, 0.8437, 0.3417, 0.875, 0.3417, 0.875, 0.25, 0.8438, 0.25, 0.8437, 0.3125, 0.875, 0.3125, 0.875, 0.1875, 0.8437, 0.1875, 0.8438, 0.25, 0.875, 0.25, 0.8437, 0.3125, 0.8125, 0.3125, 0.8125, 0.3417, 0.8437, 0.3417, 0.8438, 0.25, 0.8125, 0.25, 0.8125, 0.3125, 0.8437, 0.3125, 0.8437, 0.1875, 0.8125, 0.1875, 0.8125, 0.25, 0.8438, 0.25, 0.8438, 0.125, 0.8125, 0.125, 0.8125, 0.1875, 0.8437, 0.1875, 0.8437, 0.0625, 0.8125, 0.0625, 0.8125, 0.125, 0.8438, 0.125, 0.8281, 0.0, 0.8125, 0.0625, 0.8437, 0.0625, 0.8125, 0.0625, 0.7812, 0.0625, 0.7812, 0.125, 0.8125, 0.125, 0.7969, 0.0, 0.7812, 0.0625, 0.8125, 0.0625, 0.8125, 0.3125, 0.7812, 0.3125, 0.7812, 0.3417, 0.8125, 0.3417, 0.8125, 0.25, 0.7812, 0.25, 0.7812, 0.3125, 0.8125, 0.3125, 0.8125, 0.1875, 0.7812, 0.1875, 0.7812, 0.25, 0.8125, 0.25, 0.8125, 0.125, 0.7812, 0.125, 0.7812, 0.1875, 0.8125, 0.1875, 0.7812, 0.3125, 0.75, 0.3125, 0.75, 0.3417, 0.7812, 0.3417, 0.7812, 0.25, 0.75, 0.25, 0.75, 0.3125, 0.7812, 0.3125, 0.7812, 0.1875, 0.75, 0.1875, 0.75, 0.25, 0.7812, 0.25, 0.7812, 0.125, 0.75, 0.125, 0.75, 0.1875, 0.7812, 0.1875, 0.7812, 0.0625, 0.75, 0.0625, 0.75, 0.125, 0.7812, 0.125, 0.7656, 0.0, 0.75, 0.0625, 0.7812, 0.0625])
me_cylinder.update()

# ---- objects
ob_light = bpy.data.objects.new('Light', light_light)
ob_camera = bpy.data.objects.new('Camera', cam_camera)
ob_cylinder = bpy.data.objects.new('Cylinder', me_cylinder)

# ---- transforms, parenting, visibility, modifiers, constraints
ob_light.location = (4.076, 1.005, 5.904)
ob_light.rotation_euler = (0.6503, 0.05522, 1.866)
ob_light.lock_rotations_4d = False
ob_light.empty_display_type = 'ARROWS'
ob_light.color = (0.0, 0.0, 0.0, 0.0)
ob_light.lineart.crease_threshold = 0.0
ob_camera.location = (7.359, -6.926, 4.958)
ob_camera.rotation_euler = (1.109, 0.0, 0.8149)
ob_camera.lock_rotations_4d = False
ob_camera.empty_display_type = 'ARROWS'
ob_camera.color = (0.0, 0.0, 0.0, 0.0)
ob_camera.display_type = 'WIRE'
ob_camera.lineart.crease_threshold = 0.0
ob_cylinder.location = (0.0, 0.0, 0.0)

# ---- collection membership
col_collection.objects.link(ob_light)
col_collection.objects.link(ob_camera)
col_collection.objects.link(ob_cylinder)

# ---- scene / render settings (as saved in the file)
scene.camera = ob_camera
scene.frame_start = 1; scene.frame_end = 250; scene.frame_set(1)
scene.render.engine = 'BLENDER_EEVEE_NEXT'
scene.render.bake_bias = 0.0
scene.render.bake_samples = 0
scene.cycles.sampling_pattern = 'TABULATED_SOBOL'
scene.eevee.use_volume_custom_range = False
bpy.context.view_layer.update()
